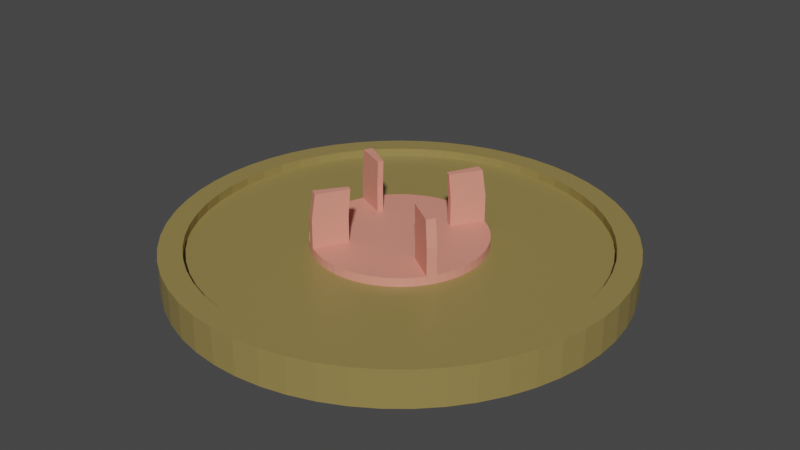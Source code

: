 # Source: PedestalHolder.blend  (saved by Blender 2.83.19; exported with 4.5.12 LTS)
import bpy
from mathutils import Matrix  # noqa: F401  (used for matrix-valued properties, if any)

bpy.ops.wm.read_factory_settings(use_empty=True)
scene = bpy.context.scene
scene.name = 'Scene'

# ---- collections
col_collection = bpy.data.collections.new('Collection'); scene.collection.children.link(col_collection)

# ---- materials (node trees are filled in below, after node groups)
mat_material = bpy.data.materials.new('Material')
mat_material.alpha_threshold = 0.0
mat_material.use_transparent_shadow = False
mat_material.line_color = (0.0, 0.0, 0.0, 1.0)
mat_material_001 = bpy.data.materials.new('Material.001')
mat_material_001.use_transparent_shadow = False

# ---- material node trees
mat_material.use_nodes = True; mat_material.node_tree.nodes.clear()
_N = mat_material.node_tree.nodes; _L = mat_material.node_tree.links
n0 = _N.new('ShaderNodeOutputMaterial'); n0.name = 'Material Output'; n0.location = (300, 300)
n1 = _N.new('ShaderNodeBsdfPrincipled'); n1.name = 'Principled BSDF'; n1.location = (10, 300)
n1.distribution = 'GGX'
n1.subsurface_method = 'BURLEY'
n1.inputs[0].default_value = (0.2989, 0.2246, 0.07144, 1.0)
n1.inputs[2].default_value = 0.4
n1.inputs[3].default_value = 1.45
n1.inputs[27].default_value = (0.0, 0.0, 0.0, 1.0)
n1.inputs[28].default_value = 1.0
_L.new(n1.outputs[0], n0.inputs[0])
n0.is_active_output = True
mat_material_001.use_nodes = True; mat_material_001.node_tree.nodes.clear()
_N = mat_material_001.node_tree.nodes; _L = mat_material_001.node_tree.links
n0 = _N.new('ShaderNodeBsdfPrincipled'); n0.name = 'Principled BSDF'; n0.location = (10, 300)
n0.distribution = 'GGX'
n0.subsurface_method = 'BURLEY'
n0.inputs[0].default_value = (0.8, 0.2922, 0.2206, 1.0)
n0.inputs[3].default_value = 1.45
n0.inputs[27].default_value = (0.0, 0.0, 0.0, 1.0)
n0.inputs[28].default_value = 1.0
n1 = _N.new('ShaderNodeOutputMaterial'); n1.name = 'Material Output'; n1.location = (300, 300)
_L.new(n0.outputs[0], n1.inputs[0])
n1.is_active_output = True

# ---- world
world_world = bpy.data.worlds.new('World'); scene.world = world_world
world_world.use_nodes = True; world_world.node_tree.nodes.clear()
_N = world_world.node_tree.nodes; _L = world_world.node_tree.links
n0 = _N.new('ShaderNodeOutputWorld'); n0.name = 'World Output'; n0.location = (300, 300)
n1 = _N.new('ShaderNodeBackground'); n1.name = 'Background'; n1.location = (10, 300)
n1.inputs[0].default_value = (0.05088, 0.05088, 0.05088, 1.0)
_L.new(n1.outputs[0], n0.inputs[0])
n0.is_active_output = True
world_world.color = (0.05088, 0.05088, 0.05088)
world_world.use_sun_shadow = False
world_world.sun_shadow_jitter_overblur = 0.0

# ---- meshes
me_cylinder = bpy.data.meshes.new('Cylinder')
me_cylinder.from_pydata([(0.0, 1.0, -1.0), (6.411e-08, 0.8977, 1.0), (0.114, 0.9935, -1.0), (0.1023, 0.8919, 1.0), (0.2265, 0.974, -1.0), (0.2033, 0.8744, 1.0), (0.336, 0.9418, -1.0), (0.3017, 0.8455, 1.0), (0.4412, 0.8974, -1.0), (0.3961, 0.8056, 1.0), (0.5406, 0.8413, -1.0), (0.4854, 0.7552, 1.0), (0.633, 0.7741, -1.0), (0.5683, 0.695, 1.0), (0.7171, 0.6969, -1.0), (0.6438, 0.6257, 1.0), (0.7919, 0.6106, -1.0), (0.7109, 0.5482, 1.0), (0.8563, 0.5164, -1.0), (0.7688, 0.4636, 1.0), (0.9096, 0.4154, -1.0), (0.8166, 0.3729, 1.0), (0.9511, 0.309, -1.0), (0.8538, 0.2774, 1.0), (0.9801, 0.1986, -1.0), (0.8799, 0.1783, 1.0), (0.9963, 0.08558, -1.0), (0.8944, 0.07682, 1.0), (0.9996, -0.02856, -1.0), (0.8974, -0.02564, 1.0), (0.9898, -0.1423, -1.0), (0.8886, -0.1278, 1.0), (0.9671, -0.2542, -1.0), (0.8682, -0.2282, 1.0), (0.9319, -0.3628, -1.0), (0.8366, -0.3257, 1.0), (0.8844, -0.4667, -1.0), (0.794, -0.4189, 1.0), (0.8255, -0.5644, -1.0), (0.7411, -0.5067, 1.0), (0.7557, -0.6549, -1.0), (0.6785, -0.5879, 1.0), (0.6762, -0.7367, -1.0), (0.607, -0.6614, 1.0), (0.5878, -0.809, -1.0), (0.5277, -0.7263, 1.0), (0.4917, -0.8707, -1.0), (0.4414, -0.7817, 1.0), (0.3893, -0.9211, -1.0), (0.3495, -0.8269, 1.0), (0.2817, -0.9595, -1.0), (0.2529, -0.8614, 1.0), (0.1705, -0.9854, -1.0), (0.1531, -0.8846, 1.0), (0.05709, -0.9984, -1.0), (0.05125, -0.8963, 1.0), (-0.05709, -0.9984, -1.0), (-0.05125, -0.8963, 1.0), (-0.1705, -0.9854, -1.0), (-0.1531, -0.8846, 1.0), (-0.2817, -0.9595, -1.0), (-0.2529, -0.8614, 1.0), (-0.3893, -0.9211, -1.0), (-0.3495, -0.8269, 1.0), (-0.4917, -0.8707, -1.0), (-0.4414, -0.7817, 1.0), (-0.5878, -0.809, -1.0), (-0.5277, -0.7263, 1.0), (-0.6762, -0.7367, -1.0), (-0.607, -0.6614, 1.0), (-0.7557, -0.6549, -1.0), (-0.6785, -0.5879, 1.0), (-0.8255, -0.5644, -1.0), (-0.7411, -0.5067, 1.0), (-0.8844, -0.4667, -1.0), (-0.794, -0.4189, 1.0), (-0.9319, -0.3628, -1.0), (-0.8366, -0.3257, 1.0), (-0.9671, -0.2542, -1.0), (-0.8682, -0.2282, 1.0), (-0.9898, -0.1423, -1.0), (-0.8886, -0.1278, 1.0), (-0.9996, -0.02856, -1.0), (-0.8974, -0.02564, 1.0), (-0.9963, 0.08557, -1.0), (-0.8944, 0.07682, 1.0), (-0.9801, 0.1986, -1.0), (-0.8799, 0.1783, 1.0), (-0.9511, 0.309, -1.0), (-0.8538, 0.2774, 1.0), (-0.9096, 0.4154, -1.0), (-0.8166, 0.3729, 1.0), (-0.8563, 0.5164, -1.0), (-0.7688, 0.4636, 1.0), (-0.7919, 0.6106, -1.0), (-0.7109, 0.5482, 1.0), (-0.7171, 0.6969, -1.0), (-0.6438, 0.6257, 1.0), (-0.633, 0.7741, -1.0), (-0.5683, 0.695, 1.0), (-0.5406, 0.8413, -1.0), (-0.4854, 0.7552, 1.0), (-0.4412, 0.8974, -1.0), (-0.3961, 0.8056, 1.0), (-0.3361, 0.9418, -1.0), (-0.3017, 0.8455, 1.0), (-0.2265, 0.974, -1.0), (-0.2033, 0.8744, 1.0), (-0.114, 0.9935, -1.0), (-0.1023, 0.8919, 1.0), (0.114, 0.9935, 1.0), (0.0, 1.0, 1.0), (0.2265, 0.974, 1.0), (0.336, 0.9418, 1.0), (0.4412, 0.8974, 1.0), (0.5406, 0.8413, 1.0), (0.633, 0.7741, 1.0), (0.7171, 0.6969, 1.0), (0.7919, 0.6106, 1.0), (0.8563, 0.5164, 1.0), (0.9096, 0.4154, 1.0), (0.9511, 0.309, 1.0), (0.9801, 0.1986, 1.0), (0.9963, 0.08558, 1.0), (0.9996, -0.02856, 1.0), (0.9898, -0.1423, 1.0), (0.9671, -0.2542, 1.0), (0.9319, -0.3628, 1.0), (0.8844, -0.4667, 1.0), (0.8255, -0.5644, 1.0), (0.7557, -0.6549, 1.0), (0.6762, -0.7367, 1.0), (0.5878, -0.809, 1.0), (0.4917, -0.8707, 1.0), (0.3893, -0.9211, 1.0), (0.2817, -0.9595, 1.0), (0.1705, -0.9854, 1.0), (0.05709, -0.9984, 1.0), (-0.05709, -0.9984, 1.0), (-0.1705, -0.9854, 1.0), (-0.2817, -0.9595, 1.0), (-0.3893, -0.9211, 1.0), (-0.4917, -0.8707, 1.0), (-0.5878, -0.809, 1.0), (-0.6762, -0.7367, 1.0), (-0.7557, -0.6549, 1.0), (-0.8255, -0.5644, 1.0), (-0.8844, -0.4667, 1.0), (-0.9319, -0.3628, 1.0), (-0.9671, -0.2542, 1.0), (-0.9898, -0.1423, 1.0), (-0.9996, -0.02856, 1.0), (-0.9963, 0.08557, 1.0), (-0.9801, 0.1986, 1.0), (-0.9511, 0.309, 1.0), (-0.9096, 0.4154, 1.0), (-0.8563, 0.5164, 1.0), (-0.7919, 0.6106, 1.0), (-0.7171, 0.6969, 1.0), (-0.633, 0.7741, 1.0), (-0.5406, 0.8413, 1.0), (-0.4412, 0.8974, 1.0), (-0.3361, 0.9418, 1.0), (-0.2265, 0.974, 1.0), (-0.114, 0.9935, 1.0), (0.04327, 0.3771, 0.5304), (4.238e-07, 0.3796, 0.5304), (0.08598, 0.3697, 0.5304), (0.1276, 0.3575, 0.5304), (0.1675, 0.3407, 0.5304), (0.2052, 0.3193, 0.5304), (0.2403, 0.2939, 0.5304), (0.2722, 0.2646, 0.5304), (0.3006, 0.2318, 0.5304), (0.3251, 0.196, 0.5304), (0.3453, 0.1577, 0.5304), (0.361, 0.1173, 0.5304), (0.372, 0.07539, 0.5304), (0.3782, 0.03249, 0.5304), (0.3795, -0.01084, 0.5304), (0.3757, -0.05402, 0.5304), (0.3671, -0.0965, 0.5304), (0.3537, -0.1377, 0.5304), (0.3357, -0.1772, 0.5304), (0.3134, -0.2143, 0.5304), (0.2869, -0.2486, 0.5304), (0.2567, -0.2797, 0.5304), (0.2231, -0.3071, 0.5304), (0.1867, -0.3305, 0.5304), (0.1478, -0.3497, 0.5304), (0.1069, -0.3642, 0.5304), (0.06473, -0.3741, 0.5304), (0.02167, -0.379, 0.5304), (-0.02167, -0.379, 0.5304), (-0.06473, -0.3741, 0.5304), (-0.1069, -0.3642, 0.5304), (-0.1478, -0.3497, 0.5304), (-0.1867, -0.3305, 0.5304), (-0.2231, -0.3071, 0.5304), (-0.2567, -0.2797, 0.5304), (-0.2869, -0.2486, 0.5304), (-0.3134, -0.2143, 0.5304), (-0.3357, -0.1772, 0.5304), (-0.3537, -0.1377, 0.5304), (-0.3671, -0.0965, 0.5304), (-0.3757, -0.05402, 0.5304), (-0.3795, -0.01084, 0.5304), (-0.3782, 0.03248, 0.5304), (-0.372, 0.07539, 0.5304), (-0.361, 0.1173, 0.5304), (-0.3453, 0.1577, 0.5304), (-0.3251, 0.196, 0.5304), (-0.3006, 0.2318, 0.5304), (-0.2722, 0.2646, 0.5304), (-0.2403, 0.2939, 0.5304), (-0.2052, 0.3193, 0.5304), (-0.1675, 0.3407, 0.5304), (-0.1276, 0.3575, 0.5304), (-0.08598, 0.3697, 0.5304), (-0.04327, 0.3771, 0.5304), (0.1023, 0.8919, 0.5304), (6.418e-08, 0.8977, 0.5304), (0.2033, 0.8744, 0.5304), (0.3017, 0.8455, 0.5304), (0.3961, 0.8056, 0.5304), (0.4854, 0.7552, 0.5304), (0.5683, 0.695, 0.5304), (0.6438, 0.6257, 0.5304), (0.7109, 0.5482, 0.5304), (0.7688, 0.4636, 0.5304), (0.8166, 0.3729, 0.5304), (0.8538, 0.2774, 0.5304), (0.8799, 0.1783, 0.5304), (0.8944, 0.07682, 0.5304), (0.8974, -0.02564, 0.5304), (0.8886, -0.1278, 0.5304), (0.8682, -0.2282, 0.5304), (0.8366, -0.3257, 0.5304), (0.794, -0.4189, 0.5304), (0.7411, -0.5067, 0.5304), (0.6785, -0.5879, 0.5304), (0.607, -0.6614, 0.5304), (0.5277, -0.7263, 0.5304), (0.4414, -0.7817, 0.5304), (0.3495, -0.8269, 0.5304), (0.2529, -0.8614, 0.5304), (0.1531, -0.8846, 0.5304), (0.05125, -0.8963, 0.5304), (-0.05125, -0.8963, 0.5304), (-0.1531, -0.8846, 0.5304), (-0.2529, -0.8614, 0.5304), (-0.3495, -0.8269, 0.5304), (-0.4414, -0.7817, 0.5304), (-0.5277, -0.7263, 0.5304), (-0.607, -0.6614, 0.5304), (-0.6785, -0.5879, 0.5304), (-0.7411, -0.5067, 0.5304), (-0.794, -0.4189, 0.5304), (-0.8366, -0.3257, 0.5304), (-0.8682, -0.2282, 0.5304), (-0.8886, -0.1278, 0.5304), (-0.8974, -0.02564, 0.5304), (-0.8944, 0.07682, 0.5304), (-0.8799, 0.1783, 0.5304), (-0.8538, 0.2774, 0.5304), (-0.8166, 0.3729, 0.5304), (-0.7688, 0.4636, 0.5304), (-0.7109, 0.5482, 0.5304), (-0.6438, 0.6257, 0.5304), (-0.5683, 0.695, 0.5304), (-0.4854, 0.7552, 0.5304), (-0.3961, 0.8056, 0.5304), (-0.3017, 0.8455, 0.5304), (-0.2033, 0.8744, 0.5304), (-0.1023, 0.8919, 0.5304), (0.02547, 0.222, 1.002), (5.695e-07, 0.2235, 1.002), (0.05062, 0.2177, 1.002), (0.0751, 0.2105, 1.002), (0.0986, 0.2005, 1.002), (0.1208, 0.188, 1.002), (0.1415, 0.173, 1.002), (0.1603, 0.1558, 1.002), (0.177, 0.1365, 1.002), (0.1914, 0.1154, 1.002), (0.2033, 0.09284, 1.002), (0.2125, 0.06906, 1.002), (0.219, 0.04438, 1.002), (0.2227, 0.01912, 1.002), (0.2234, -0.006382, 1.002), (0.2212, -0.0318, 1.002), (0.2161, -0.05681, 1.002), (0.2083, -0.08108, 1.002), (0.1977, -0.1043, 1.002), (0.1845, -0.1261, 1.002), (0.1689, -0.1463, 1.002), (0.1511, -0.1646, 1.002), (0.1314, -0.1808, 1.002), (0.1099, -0.1946, 1.002), (0.08699, -0.2059, 1.002), (0.06296, -0.2144, 1.002), (0.03811, -0.2202, 1.002), (0.01276, -0.2231, 1.002), (-0.01276, -0.2231, 1.002), (-0.03811, -0.2202, 1.002), (-0.06296, -0.2144, 1.002), (-0.08699, -0.2059, 1.002), (-0.1099, -0.1946, 1.002), (-0.1314, -0.1808, 1.002), (-0.1511, -0.1646, 1.002), (-0.1689, -0.1463, 1.002), (-0.1845, -0.1261, 1.002), (-0.1977, -0.1043, 1.002), (-0.2083, -0.08108, 1.002), (-0.2161, -0.05681, 1.002), (-0.2212, -0.0318, 1.002), (-0.2234, -0.006382, 1.002), (-0.2227, 0.01912, 1.002), (-0.219, 0.04438, 1.002), (-0.2125, 0.06906, 1.002), (-0.2033, 0.09284, 1.002), (-0.1914, 0.1154, 1.002), (-0.177, 0.1365, 1.002), (-0.1603, 0.1558, 1.002), (-0.1415, 0.173, 1.002), (-0.1208, 0.188, 1.002), (-0.0986, 0.2005, 1.002), (-0.0751, 0.2105, 1.002), (-0.05062, 0.2177, 1.002), (-0.02548, 0.222, 1.002), (0.04327, 0.3771, 1.002), (4.236e-07, 0.3796, 1.002), (0.08598, 0.3697, 1.002), (0.1276, 0.3575, 1.002), (0.1675, 0.3407, 1.002), (0.2052, 0.3193, 1.002), (0.2403, 0.2939, 1.002), (0.2722, 0.2646, 1.002), (0.3006, 0.2318, 1.002), (0.3251, 0.196, 1.002), (0.3453, 0.1577, 1.002), (0.361, 0.1173, 1.002), (0.372, 0.07539, 1.002), (0.3782, 0.03249, 1.002), (0.3795, -0.01084, 1.002), (0.3757, -0.05402, 1.002), (0.3671, -0.0965, 1.002), (0.3537, -0.1377, 1.002), (0.3357, -0.1772, 1.002), (0.3134, -0.2143, 1.002), (0.2869, -0.2486, 1.002), (0.2567, -0.2797, 1.002), (0.2231, -0.3071, 1.002), (0.1867, -0.3305, 1.002), (0.1478, -0.3497, 1.002), (0.1069, -0.3642, 1.002), (0.06473, -0.3741, 1.002), (0.02167, -0.379, 1.002), (-0.02167, -0.379, 1.002), (-0.06473, -0.3741, 1.002), (-0.1069, -0.3642, 1.002), (-0.1478, -0.3497, 1.002), (-0.1867, -0.3305, 1.002), (-0.2231, -0.3071, 1.002), (-0.2567, -0.2797, 1.002), (-0.2869, -0.2486, 1.002), (-0.3134, -0.2143, 1.002), (-0.3357, -0.1772, 1.002), (-0.3537, -0.1377, 1.002), (-0.3671, -0.0965, 1.002), (-0.3757, -0.05402, 1.002), (-0.3795, -0.01084, 1.002), (-0.3782, 0.03248, 1.002), (-0.372, 0.07539, 1.002), (-0.361, 0.1173, 1.002), (-0.3453, 0.1577, 1.002), (-0.3251, 0.196, 1.002), (-0.3006, 0.2318, 1.002), (-0.2722, 0.2646, 1.002), (-0.2403, 0.2939, 1.002), (-0.2052, 0.3193, 1.002), (-0.1675, 0.3407, 1.002), (-0.1276, 0.3575, 1.002), (-0.08598, 0.3697, 1.002), (-0.04327, 0.3771, 1.002), (0.2052, 0.3193, 2.492), (0.1675, 0.3407, 2.492), (0.3134, -0.2143, 2.492), (0.3357, -0.1772, 2.492), (-0.2231, -0.3071, 2.492), (-0.1867, -0.3305, 2.492), (-0.3251, 0.196, 2.492), (-0.3453, 0.1577, 2.492), (0.1208, 0.188, 2.492), (0.0986, 0.2005, 2.492), (0.1845, -0.1261, 2.492), (0.1977, -0.1043, 2.492), (-0.1314, -0.1808, 2.492), (-0.1099, -0.1946, 2.492), (-0.1914, 0.1154, 2.492), (-0.2033, 0.09284, 2.492), (0.1958, 0.305, 3.942), (0.1597, 0.3254, 3.942), (0.2991, -0.2048, 3.942), (0.3205, -0.1693, 3.942), (-0.2134, -0.2934, 3.942), (-0.1786, -0.3158, 3.942), (-0.3108, 0.1872, 3.942), (-0.3301, 0.1506, 3.942), (0.1152, 0.1795, 3.942), (0.09394, 0.1915, 3.942), (0.176, -0.1206, 3.942), (0.1886, -0.0997, 3.942), (-0.1257, -0.1728, 3.942), (-0.1052, -0.186, 3.942), (-0.1831, 0.1102, 3.942), (-0.1945, 0.08862, 3.942)], [], [(0, 111, 110, 2), (2, 110, 112, 4), (4, 112, 113, 6), (6, 113, 114, 8), (8, 114, 115, 10), (10, 115, 116, 12), (12, 116, 117, 14), (14, 117, 118, 16), (16, 118, 119, 18), (18, 119, 120, 20), (20, 120, 121, 22), (22, 121, 122, 24), (24, 122, 123, 26), (26, 123, 124, 28), (28, 124, 125, 30), (30, 125, 126, 32), (32, 126, 127, 34), (34, 127, 128, 36), (36, 128, 129, 38), (38, 129, 130, 40), (40, 130, 131, 42), (42, 131, 132, 44), (44, 132, 133, 46), (46, 133, 134, 48), (48, 134, 135, 50), (50, 135, 136, 52), (52, 136, 137, 54), (54, 137, 138, 56), (56, 138, 139, 58), (58, 139, 140, 60), (60, 140, 141, 62), (62, 141, 142, 64), (64, 142, 143, 66), (66, 143, 144, 68), (68, 144, 145, 70), (70, 145, 146, 72), (72, 146, 147, 74), (74, 147, 148, 76), (76, 148, 149, 78), (78, 149, 150, 80), (80, 150, 151, 82), (82, 151, 152, 84), (84, 152, 153, 86), (86, 153, 154, 88), (88, 154, 155, 90), (90, 155, 156, 92), (92, 156, 157, 94), (94, 157, 158, 96), (96, 158, 159, 98), (98, 159, 160, 100), (100, 160, 161, 102), (102, 161, 162, 104), (104, 162, 163, 106), (83, 81, 260, 261), (106, 163, 164, 108), (108, 164, 111, 0), (0, 2, 4, 6, 8, 10, 12, 14, 16, 18, 20, 22, 24, 26, 28, 30, 32, 34, 36, 38, 40, 42, 44, 46, 48, 50, 52, 54, 56, 58, 60, 62, 64, 66, 68, 70, 72, 74, 76, 78, 80, 82, 84, 86, 88, 90, 92, 94, 96, 98, 100, 102, 104, 106, 108), (1, 3, 110, 111), (3, 5, 112, 110), (5, 7, 113, 112), (7, 9, 114, 113), (9, 11, 115, 114), (11, 13, 116, 115), (13, 15, 117, 116), (15, 17, 118, 117), (17, 19, 119, 118), (19, 21, 120, 119), (21, 23, 121, 120), (23, 25, 122, 121), (25, 27, 123, 122), (27, 29, 124, 123), (29, 31, 125, 124), (31, 33, 126, 125), (33, 35, 127, 126), (35, 37, 128, 127), (37, 39, 129, 128), (39, 41, 130, 129), (41, 43, 131, 130), (43, 45, 132, 131), (45, 47, 133, 132), (47, 49, 134, 133), (49, 51, 135, 134), (51, 53, 136, 135), (53, 55, 137, 136), (55, 57, 138, 137), (57, 59, 139, 138), (59, 61, 140, 139), (61, 63, 141, 140), (63, 65, 142, 141), (65, 67, 143, 142), (67, 69, 144, 143), (69, 71, 145, 144), (71, 73, 146, 145), (73, 75, 147, 146), (75, 77, 148, 147), (77, 79, 149, 148), (79, 81, 150, 149), (81, 83, 151, 150), (83, 85, 152, 151), (85, 87, 153, 152), (87, 89, 154, 153), (89, 91, 155, 154), (91, 93, 156, 155), (93, 95, 157, 156), (95, 97, 158, 157), (97, 99, 159, 158), (99, 101, 160, 159), (101, 103, 161, 160), (103, 105, 162, 161), (105, 107, 163, 162), (107, 109, 164, 163), (109, 1, 111, 164), (169, 168, 333, 334), (31, 29, 234, 235), (85, 83, 261, 262), (33, 31, 235, 236), (87, 85, 262, 263), (35, 33, 236, 237), (89, 87, 263, 264), (37, 35, 237, 238), (91, 89, 264, 265), (39, 37, 238, 239), (93, 91, 265, 266), (41, 39, 239, 240), (95, 93, 266, 267), (43, 41, 240, 241), (97, 95, 267, 268), (45, 43, 241, 242), (99, 97, 268, 269), (47, 45, 242, 243), (101, 99, 269, 270), (49, 47, 243, 244), (103, 101, 270, 271), (51, 49, 244, 245), (105, 103, 271, 272), (53, 51, 245, 246), (107, 105, 272, 273), (55, 53, 246, 247), (3, 1, 221, 220), (109, 107, 273, 274), (57, 55, 247, 248), (5, 3, 220, 222), (1, 109, 274, 221), (59, 57, 248, 249), (7, 5, 222, 223), (61, 59, 249, 250), (9, 7, 223, 224), (63, 61, 250, 251), (11, 9, 224, 225), (65, 63, 251, 252), (13, 11, 225, 226), (67, 65, 252, 253), (15, 13, 226, 227), (69, 67, 253, 254), (17, 15, 227, 228), (71, 69, 254, 255), (19, 17, 228, 229), (73, 71, 255, 256), (21, 19, 229, 230), (75, 73, 256, 257), (23, 21, 230, 231), (77, 75, 257, 258), (25, 23, 231, 232), (79, 77, 258, 259), (27, 25, 232, 233), (81, 79, 259, 260), (29, 27, 233, 234), (166, 165, 220, 221), (165, 167, 222, 220), (167, 168, 223, 222), (168, 169, 224, 223), (169, 170, 225, 224), (170, 171, 226, 225), (171, 172, 227, 226), (172, 173, 228, 227), (173, 174, 229, 228), (174, 175, 230, 229), (175, 176, 231, 230), (176, 177, 232, 231), (177, 178, 233, 232), (178, 179, 234, 233), (179, 180, 235, 234), (180, 181, 236, 235), (181, 182, 237, 236), (182, 183, 238, 237), (183, 184, 239, 238), (184, 185, 240, 239), (185, 186, 241, 240), (186, 187, 242, 241), (187, 188, 243, 242), (188, 189, 244, 243), (189, 190, 245, 244), (190, 191, 246, 245), (191, 192, 247, 246), (192, 193, 248, 247), (193, 194, 249, 248), (194, 195, 250, 249), (195, 196, 251, 250), (196, 197, 252, 251), (197, 198, 253, 252), (198, 199, 254, 253), (199, 200, 255, 254), (200, 201, 256, 255), (201, 202, 257, 256), (202, 203, 258, 257), (203, 204, 259, 258), (204, 205, 260, 259), (205, 206, 261, 260), (206, 207, 262, 261), (207, 208, 263, 262), (208, 209, 264, 263), (209, 210, 265, 264), (210, 211, 266, 265), (211, 212, 267, 266), (212, 213, 268, 267), (213, 214, 269, 268), (214, 215, 270, 269), (215, 216, 271, 270), (216, 217, 272, 271), (217, 218, 273, 272), (218, 219, 274, 273), (219, 166, 221, 274), (275, 276, 329, 328, 327, 326, 325, 324, 323, 322, 321, 320, 319, 318, 317, 316, 315, 314, 313, 312, 311, 310, 309, 308, 307, 306, 305, 304, 303, 302, 301, 300, 299, 298, 297, 296, 295, 294, 293, 292, 291, 290, 289, 288, 287, 286, 285, 284, 283, 282, 281, 280, 279, 278, 277), (196, 195, 360, 361), (170, 169, 334, 335), (197, 196, 361, 362), (171, 170, 335, 336), (198, 197, 362, 363), (172, 171, 336, 337), (199, 198, 363, 364), (173, 172, 337, 338), (200, 199, 364, 365), (174, 173, 338, 339), (201, 200, 365, 366), (175, 174, 339, 340), (202, 201, 366, 367), (176, 175, 340, 341), (203, 202, 367, 368), (177, 176, 341, 342), (204, 203, 368, 369), (178, 177, 342, 343), (205, 204, 369, 370), (179, 178, 343, 344), (206, 205, 370, 371), (180, 179, 344, 345), (207, 206, 371, 372), (181, 180, 345, 346), (208, 207, 372, 373), (182, 181, 346, 347), (209, 208, 373, 374), (183, 182, 347, 348), (210, 209, 374, 375), (184, 183, 348, 349), (211, 210, 375, 376), (185, 184, 349, 350), (212, 211, 376, 377), (186, 185, 350, 351), (213, 212, 377, 378), (187, 186, 351, 352), (214, 213, 378, 379), (188, 187, 352, 353), (215, 214, 379, 380), (189, 188, 353, 354), (216, 215, 380, 381), (190, 189, 354, 355), (217, 216, 381, 382), (191, 190, 355, 356), (218, 217, 382, 383), (192, 191, 356, 357), (165, 166, 331, 330), (219, 218, 383, 384), (193, 192, 357, 358), (167, 165, 330, 332), (166, 219, 384, 331), (194, 193, 358, 359), (168, 167, 332, 333), (195, 194, 359, 360), (276, 275, 330, 331), (275, 277, 332, 330), (277, 278, 333, 332), (278, 279, 334, 333), (294, 349, 387, 395), (280, 281, 336, 335), (281, 282, 337, 336), (282, 283, 338, 337), (283, 284, 339, 338), (284, 285, 340, 339), (285, 286, 341, 340), (286, 287, 342, 341), (287, 288, 343, 342), (288, 289, 344, 343), (289, 290, 345, 344), (290, 291, 346, 345), (291, 292, 347, 346), (292, 293, 348, 347), (334, 279, 394, 386), (294, 295, 350, 349), (295, 296, 351, 350), (296, 297, 352, 351), (297, 298, 353, 352), (298, 299, 354, 353), (299, 300, 355, 354), (300, 301, 356, 355), (301, 302, 357, 356), (302, 303, 358, 357), (303, 304, 359, 358), (304, 305, 360, 359), (305, 306, 361, 360), (306, 307, 362, 361), (308, 363, 389, 397), (308, 309, 364, 363), (309, 310, 365, 364), (310, 311, 366, 365), (311, 312, 367, 366), (312, 313, 368, 367), (313, 314, 369, 368), (314, 315, 370, 369), (315, 316, 371, 370), (316, 317, 372, 371), (317, 318, 373, 372), (318, 319, 374, 373), (319, 320, 375, 374), (348, 293, 396, 388), (321, 322, 377, 376), (322, 323, 378, 377), (323, 324, 379, 378), (324, 325, 380, 379), (325, 326, 381, 380), (326, 327, 382, 381), (327, 328, 383, 382), (328, 329, 384, 383), (329, 276, 331, 384), (387, 388, 404, 403), (386, 394, 410, 402), (399, 391, 407, 415), (385, 386, 402, 401), (320, 321, 399, 400), (280, 335, 385, 393), (376, 375, 392, 391), (307, 308, 397, 398), (293, 294, 395, 396), (363, 362, 390, 389), (375, 320, 400, 392), (279, 280, 393, 394), (349, 348, 388, 387), (321, 376, 391, 399), (335, 334, 386, 385), (362, 307, 398, 390), (410, 409, 401, 402), (412, 411, 403, 404), (414, 413, 405, 406), (416, 415, 407, 408), (393, 385, 401, 409), (389, 390, 406, 405), (388, 396, 412, 404), (391, 392, 408, 407), (395, 387, 403, 411), (394, 393, 409, 410), (390, 398, 414, 406), (396, 395, 411, 412), (397, 389, 405, 413), (398, 397, 413, 414), (392, 400, 416, 408), (400, 399, 415, 416)])
me_cylinder.polygons.foreach_set('material_index', [0, 0, 0, 0, 0, 0, 0, 0, 0, 0, 0, 0, 0, 0, 0, 0, 0, 0, 0, 0, 0, 0, 0, 0, 0, 0, 0, 0, 0, 0, 0, 0, 0, 0, 0, 0, 0, 0, 0, 0, 0, 0, 0, 0, 0, 0, 0, 0, 0, 0, 0, 0, 0, 0, 0, 0, 0, 0, 0, 0, 0, 0, 0, 0, 0, 0, 0, 0, 0, 0, 0, 0, 0, 0, 0, 0, 0, 0, 0, 0, 0, 0, 0, 0, 0, 0, 0, 0, 0, 0, 0, 0, 0, 0, 0, 0, 0, 0, 0, 0, 0, 0, 0, 0, 0, 0, 0, 0, 0, 0, 0, 0, 1, 0, 0, 0, 0, 0, 0, 0, 0, 0, 0, 0, 0, 0, 0, 0, 0, 0, 0, 0, 0, 0, 0, 0, 0, 0, 0, 0, 0, 0, 0, 0, 0, 0, 0, 0, 0, 0, 0, 0, 0, 0, 0, 0, 0, 0, 0, 0, 0, 0, 0, 0, 0, 0, 0, 0, 0, 0, 0, 0, 0, 0, 0, 0, 0, 0, 0, 0, 0, 0, 0, 0, 0, 0, 0, 0, 0, 0, 0, 0, 0, 0, 0, 0, 0, 0, 0, 0, 0, 0, 0, 0, 0, 0, 0, 0, 0, 0, 0, 0, 0, 0, 0, 0, 0, 0, 0, 0, 0, 0, 1, 1, 1, 1, 1, 1, 1, 1, 1, 1, 1, 1, 1, 1, 1, 1, 1, 1, 1, 1, 1, 1, 1, 1, 1, 1, 1, 1, 1, 1, 1, 1, 1, 1, 1, 1, 1, 1, 1, 1, 1, 1, 1, 1, 1, 1, 1, 1, 1, 1, 1, 1, 1, 1, 1, 1, 1, 1, 1, 1, 1, 1, 1, 1, 1, 1, 1, 1, 1, 1, 1, 1, 1, 1, 1, 1, 1, 1, 1, 1, 1, 1, 1, 1, 1, 1, 1, 1, 1, 1, 1, 1, 1, 1, 1, 1, 1, 1, 1, 1, 1, 1, 1, 1, 1, 1, 1, 1, 1, 1, 1, 1, 1, 1, 1, 1, 1, 1, 1, 1, 1, 1, 1, 1, 1, 1, 1, 1, 1, 1, 1, 1, 1, 1, 1, 1, 1, 1, 1, 1, 1, 1])
_uv = me_cylinder.uv_layers.new(name='UVMap')
_uv.uv.foreach_set('vector', [1.0, 0.5, 1.0, 1.0, 0.9818, 1.0, 0.9818, 0.5, 0.9818, 0.5, 0.9818, 1.0, 0.9636, 1.0, 0.9636, 0.5, 0.9636, 0.5, 0.9636, 1.0, 0.9455, 1.0, 0.9455, 0.5, 0.9455, 0.5, 0.9455, 1.0, 0.9273, 1.0, 0.9273, 0.5, 0.9273, 0.5, 0.9273, 1.0, 0.9091, 1.0, 0.9091, 0.5, 0.9091, 0.5, 0.9091, 1.0, 0.8909, 1.0, 0.8909, 0.5, 0.8909, 0.5, 0.8909, 1.0, 0.8727, 1.0, 0.8727, 0.5, 0.8727, 0.5, 0.8727, 1.0, 0.8545, 1.0, 0.8545, 0.5, 0.8545, 0.5, 0.8545, 1.0, 0.8364, 1.0, 0.8364, 0.5, 0.8364, 0.5, 0.8364, 1.0, 0.8182, 1.0, 0.8182, 0.5, 0.8182, 0.5, 0.8182, 1.0, 0.8, 1.0, 0.8, 0.5, 0.8, 0.5, 0.8, 1.0, 0.7818, 1.0, 0.7818, 0.5, 0.7818, 0.5, 0.7818, 1.0, 0.7636, 1.0, 0.7636, 0.5, 0.7636, 0.5, 0.7636, 1.0, 0.7455, 1.0, 0.7455, 0.5, 0.7455, 0.5, 0.7455, 1.0, 0.7273, 1.0, 0.7273, 0.5, 0.7273, 0.5, 0.7273, 1.0, 0.7091, 1.0, 0.7091, 0.5, 0.7091, 0.5, 0.7091, 1.0, 0.6909, 1.0, 0.6909, 0.5, 0.6909, 0.5, 0.6909, 1.0, 0.6727, 1.0, 0.6727, 0.5, 0.6727, 0.5, 0.6727, 1.0, 0.6545, 1.0, 0.6545, 0.5, 0.6545, 0.5, 0.6545, 1.0, 0.6364, 1.0, 0.6364, 0.5, 0.6364, 0.5, 0.6364, 1.0, 0.6182, 1.0, 0.6182, 0.5, 0.6182, 0.5, 0.6182, 1.0, 0.6, 1.0, 0.6, 0.5, 0.6, 0.5, 0.6, 1.0, 0.5818, 1.0, 0.5818, 0.5, 0.5818, 0.5, 0.5818, 1.0, 0.5636, 1.0, 0.5636, 0.5, 0.5636, 0.5, 0.5636, 1.0, 0.5455, 1.0, 0.5455, 0.5, 0.5455, 0.5, 0.5455, 1.0, 0.5273, 1.0, 0.5273, 0.5, 0.5273, 0.5, 0.5273, 1.0, 0.5091, 1.0, 0.5091, 0.5, 0.5091, 0.5, 0.5091, 1.0, 0.4909, 1.0, 0.4909, 0.5, 0.4909, 0.5, 0.4909, 1.0, 0.4727, 1.0, 0.4727, 0.5, 0.4727, 0.5, 0.4727, 1.0, 0.4545, 1.0, 0.4545, 0.5, 0.4545, 0.5, 0.4545, 1.0, 0.4364, 1.0, 0.4364, 0.5, 0.4364, 0.5, 0.4364, 1.0, 0.4182, 1.0, 0.4182, 0.5, 0.4182, 0.5, 0.4182, 1.0, 0.4, 1.0, 0.4, 0.5, 0.4, 0.5, 0.4, 1.0, 0.3818, 1.0, 0.3818, 0.5, 0.3818, 0.5, 0.3818, 1.0, 0.3636, 1.0, 0.3636, 0.5, 0.3636, 0.5, 0.3636, 1.0, 0.3455, 1.0, 0.3455, 0.5, 0.3455, 0.5, 0.3455, 1.0, 0.3273, 1.0, 0.3273, 0.5, 0.3273, 0.5, 0.3273, 1.0, 0.3091, 1.0, 0.3091, 0.5, 0.3091, 0.5, 0.3091, 1.0, 0.2909, 1.0, 0.2909, 0.5, 0.2909, 0.5, 0.2909, 1.0, 0.2727, 1.0, 0.2727, 0.5, 0.2727, 0.5, 0.2727, 1.0, 0.2545, 1.0, 0.2545, 0.5, 0.2545, 0.5, 0.2545, 1.0, 0.2364, 1.0, 0.2364, 0.5, 0.2364, 0.5, 0.2364, 1.0, 0.2182, 1.0, 0.2182, 0.5, 0.2182, 0.5, 0.2182, 1.0, 0.2, 1.0, 0.2, 0.5, 0.2, 0.5, 0.2, 1.0, 0.1818, 1.0, 0.1818, 0.5, 0.1818, 0.5, 0.1818, 1.0, 0.1636, 1.0, 0.1636, 0.5, 0.1636, 0.5, 0.1636, 1.0, 0.1455, 1.0, 0.1455, 0.5, 0.1455, 0.5, 0.1455, 1.0, 0.1273, 1.0, 0.1273, 0.5, 0.1273, 0.5, 0.1273, 1.0, 0.1091, 1.0, 0.1091, 0.5, 0.1091, 0.5, 0.1091, 1.0, 0.09091, 1.0, 0.09091, 0.5, 0.09091, 0.5, 0.09091, 1.0, 0.07273, 1.0, 0.07273, 0.5, 0.07273, 0.5, 0.07273, 1.0, 0.05455, 1.0, 0.05455, 0.5, 0.05455, 0.5, 0.05455, 1.0, 0.03636, 1.0, 0.03636, 0.5, 0.03463, 0.2438, 0.03674, 0.2193, 0.03674, 0.2193, 0.03463, 0.2438, 0.03636, 0.5, 0.03636, 1.0, 0.01818, 1.0, 0.01818, 0.5, 0.01818, 0.5, 0.01818, 1.0, 3.241e-07, 1.0, 3.241e-07, 0.5, 0.75, 0.49, 0.7774, 0.4884, 0.8044, 0.4838, 0.8307, 0.476, 0.8559, 0.4654, 0.8798, 0.4519, 0.9019, 0.4358, 0.9221, 0.4173, 0.9401, 0.3966, 0.9555, 0.3739, 0.9683, 0.3497, 0.9783, 0.3242, 0.9852, 0.2977, 0.9891, 0.2705, 0.9899, 0.2431, 0.9876, 0.2158, 0.9821, 0.189, 0.9736, 0.1629, 0.9623, 0.138, 0.9481, 0.1145, 0.9314, 0.09283, 0.9123, 0.07318, 0.8911, 0.05584, 0.868, 0.04102, 0.8434, 0.02893, 0.8176, 0.01972, 0.7909, 0.01352, 0.7637, 0.01039, 0.7363, 0.01039, 0.7091, 0.01352, 0.6824, 0.01972, 0.6566, 0.02893, 0.632, 0.04102, 0.6089, 0.05584, 0.5877, 0.07318, 0.5686, 0.09283, 0.5519, 0.1145, 0.5377, 0.138, 0.5264, 0.1629, 0.5179, 0.189, 0.5124, 0.2158, 0.5101, 0.2431, 0.5109, 0.2705, 0.5148, 0.2977, 0.5217, 0.3242, 0.5317, 0.3497, 0.5445, 0.3739, 0.5599, 0.3966, 0.5779, 0.4173, 0.5981, 0.4358, 0.6202, 0.4519, 0.6441, 0.4654, 0.6693, 0.476, 0.6956, 0.4838, 0.7226, 0.4884, 0.25, 0.4655, 0.2746, 0.4641, 0.2774, 0.4884, 0.25, 0.49, 0.2746, 0.4641, 0.2988, 0.4599, 0.3044, 0.4838, 0.2774, 0.4884, 0.2988, 0.4599, 0.3224, 0.4529, 0.3307, 0.476, 0.3044, 0.4838, 0.3224, 0.4529, 0.3451, 0.4434, 0.3559, 0.4654, 0.3307, 0.476, 0.3451, 0.4434, 0.3665, 0.4313, 0.3798, 0.4519, 0.3559, 0.4654, 0.3665, 0.4313, 0.3864, 0.4168, 0.4019, 0.4358, 0.3798, 0.4519, 0.3864, 0.4168, 0.4045, 0.4002, 0.4221, 0.4173, 0.4019, 0.4358, 0.4045, 0.4002, 0.4206, 0.3816, 0.4401, 0.3966, 0.4221, 0.4173, 0.4206, 0.3816, 0.4345, 0.3613, 0.4555, 0.3739, 0.4401, 0.3966, 0.4345, 0.3613, 0.446, 0.3395, 0.4683, 0.3497, 0.4555, 0.3739, 0.446, 0.3395, 0.4549, 0.3166, 0.4783, 0.3242, 0.4683, 0.3497, 0.4549, 0.3166, 0.4612, 0.2928, 0.4852, 0.2977, 0.4783, 0.3242, 0.4612, 0.2928, 0.4647, 0.2684, 0.4891, 0.2705, 0.4852, 0.2977, 0.4647, 0.2684, 0.4654, 0.2438, 0.4899, 0.2431, 0.4891, 0.2705, 0.4654, 0.2438, 0.4633, 0.2193, 0.4876, 0.2158, 0.4899, 0.2431, 0.4633, 0.2193, 0.4584, 0.1952, 0.4821, 0.189, 0.4876, 0.2158, 0.4584, 0.1952, 0.4508, 0.1718, 0.4736, 0.1629, 0.4821, 0.189, 0.4508, 0.1718, 0.4406, 0.1495, 0.4623, 0.138, 0.4736, 0.1629, 0.4406, 0.1495, 0.4279, 0.1284, 0.4481, 0.1145, 0.4623, 0.138, 0.4279, 0.1284, 0.4128, 0.1089, 0.4314, 0.09283, 0.4481, 0.1145, 0.4128, 0.1089, 0.3957, 0.09126, 0.4123, 0.07318, 0.4314, 0.09283, 0.3957, 0.09126, 0.3766, 0.07569, 0.3911, 0.05584, 0.4123, 0.07318, 0.3766, 0.07569, 0.3559, 0.06239, 0.368, 0.04102, 0.3911, 0.05584, 0.3559, 0.06239, 0.3339, 0.05154, 0.3434, 0.02893, 0.368, 0.04102, 0.3339, 0.05154, 0.3107, 0.04327, 0.3176, 0.01972, 0.3434, 0.02893, 0.3107, 0.04327, 0.2867, 0.0377, 0.2909, 0.01352, 0.3176, 0.01972, 0.2867, 0.0377, 0.2623, 0.03489, 0.2637, 0.01039, 0.2909, 0.01352, 0.2623, 0.03489, 0.2377, 0.03489, 0.2363, 0.01039, 0.2637, 0.01039, 0.2377, 0.03489, 0.2133, 0.0377, 0.2091, 0.01352, 0.2363, 0.01039, 0.2133, 0.0377, 0.1893, 0.04327, 0.1824, 0.01972, 0.2091, 0.01352, 0.1893, 0.04327, 0.1661, 0.05154, 0.1566, 0.02893, 0.1824, 0.01972, 0.1661, 0.05154, 0.1441, 0.06239, 0.132, 0.04102, 0.1566, 0.02893, 0.1441, 0.06239, 0.1234, 0.07569, 0.1089, 0.05584, 0.132, 0.04102, 0.1234, 0.07569, 0.1043, 0.09126, 0.08772, 0.07318, 0.1089, 0.05584, 0.1043, 0.09126, 0.08717, 0.1089, 0.06862, 0.09283, 0.08772, 0.07318, 0.08717, 0.1089, 0.07215, 0.1284, 0.05189, 0.1145, 0.06862, 0.09283, 0.07215, 0.1284, 0.05944, 0.1495, 0.03774, 0.138, 0.05189, 0.1145, 0.05944, 0.1495, 0.04922, 0.1718, 0.02635, 0.1629, 0.03774, 0.138, 0.04922, 0.1718, 0.04162, 0.1952, 0.01788, 0.189, 0.02635, 0.1629, 0.04162, 0.1952, 0.03674, 0.2193, 0.01244, 0.2158, 0.01788, 0.189, 0.03674, 0.2193, 0.03463, 0.2438, 0.0101, 0.2431, 0.01244, 0.2158, 0.03463, 0.2438, 0.03533, 0.2684, 0.01088, 0.2705, 0.0101, 0.2431, 0.03533, 0.2684, 0.03883, 0.2928, 0.01478, 0.2977, 0.01088, 0.2705, 0.03883, 0.2928, 0.04509, 0.3166, 0.02175, 0.3242, 0.01478, 0.2977, 0.04509, 0.3166, 0.05401, 0.3395, 0.03169, 0.3497, 0.02175, 0.3242, 0.05401, 0.3395, 0.06549, 0.3613, 0.04448, 0.3739, 0.03169, 0.3497, 0.06549, 0.3613, 0.07938, 0.3816, 0.05994, 0.3966, 0.04448, 0.3739, 0.07938, 0.3816, 0.09549, 0.4002, 0.07789, 0.4173, 0.05994, 0.3966, 0.09549, 0.4002, 0.1136, 0.4168, 0.09808, 0.4358, 0.07789, 0.4173, 0.1136, 0.4168, 0.1335, 0.4313, 0.1202, 0.4519, 0.09808, 0.4358, 0.1335, 0.4313, 0.1549, 0.4434, 0.1441, 0.4654, 0.1202, 0.4519, 0.1549, 0.4434, 0.1776, 0.4529, 0.1693, 0.476, 0.1441, 0.4654, 0.1776, 0.4529, 0.2012, 0.4599, 0.1956, 0.4838, 0.1693, 0.476, 0.2012, 0.4599, 0.2254, 0.4641, 0.2226, 0.4884, 0.1956, 0.4838, 0.2254, 0.4641, 0.25, 0.4655, 0.25, 0.49, 0.2226, 0.4884, 0.2902, 0.3318, 0.2806, 0.3358, 0.2806, 0.3358, 0.2902, 0.3318, 0.4633, 0.2193, 0.4654, 0.2438, 0.4654, 0.2438, 0.4633, 0.2193, 0.03533, 0.2684, 0.03463, 0.2438, 0.03463, 0.2438, 0.03533, 0.2684, 0.4584, 0.1952, 0.4633, 0.2193, 0.4633, 0.2193, 0.4584, 0.1952, 0.03883, 0.2928, 0.03533, 0.2684, 0.03533, 0.2684, 0.03883, 0.2928, 0.4508, 0.1718, 0.4584, 0.1952, 0.4584, 0.1952, 0.4508, 0.1718, 0.04509, 0.3166, 0.03883, 0.2928, 0.03883, 0.2928, 0.04509, 0.3166, 0.4406, 0.1495, 0.4508, 0.1718, 0.4508, 0.1718, 0.4406, 0.1495, 0.05401, 0.3395, 0.04509, 0.3166, 0.04509, 0.3166, 0.05401, 0.3395, 0.4279, 0.1284, 0.4406, 0.1495, 0.4406, 0.1495, 0.4279, 0.1284, 0.06549, 0.3613, 0.05401, 0.3395, 0.05401, 0.3395, 0.06549, 0.3613, 0.4128, 0.1089, 0.4279, 0.1284, 0.4279, 0.1284, 0.4128, 0.1089, 0.07938, 0.3816, 0.06549, 0.3613, 0.06549, 0.3613, 0.07938, 0.3816, 0.3957, 0.09126, 0.4128, 0.1089, 0.4128, 0.1089, 0.3957, 0.09126, 0.09549, 0.4002, 0.07938, 0.3816, 0.07938, 0.3816, 0.09549, 0.4002, 0.3766, 0.07569, 0.3957, 0.09126, 0.3957, 0.09126, 0.3766, 0.07569, 0.1136, 0.4168, 0.09549, 0.4002, 0.09549, 0.4002, 0.1136, 0.4168, 0.3559, 0.06239, 0.3766, 0.07569, 0.3766, 0.07569, 0.3559, 0.06239, 0.1335, 0.4313, 0.1136, 0.4168, 0.1136, 0.4168, 0.1335, 0.4313, 0.3339, 0.05154, 0.3559, 0.06239, 0.3559, 0.06239, 0.3339, 0.05154, 0.1549, 0.4434, 0.1335, 0.4313, 0.1335, 0.4313, 0.1549, 0.4434, 0.3107, 0.04327, 0.3339, 0.05154, 0.3339, 0.05154, 0.3107, 0.04327, 0.1776, 0.4529, 0.1549, 0.4434, 0.1549, 0.4434, 0.1776, 0.4529, 0.2867, 0.0377, 0.3107, 0.04327, 0.3107, 0.04327, 0.2867, 0.0377, 0.2012, 0.4599, 0.1776, 0.4529, 0.1776, 0.4529, 0.2012, 0.4599, 0.2623, 0.03489, 0.2867, 0.0377, 0.2867, 0.0377, 0.2623, 0.03489, 0.2746, 0.4641, 0.25, 0.4655, 0.25, 0.4655, 0.2746, 0.4641, 0.2254, 0.4641, 0.2012, 0.4599, 0.2012, 0.4599, 0.2254, 0.4641, 0.2377, 0.03489, 0.2623, 0.03489, 0.2623, 0.03489, 0.2377, 0.03489, 0.2988, 0.4599, 0.2746, 0.4641, 0.2746, 0.4641, 0.2988, 0.4599, 0.25, 0.4655, 0.2254, 0.4641, 0.2254, 0.4641, 0.25, 0.4655, 0.2133, 0.0377, 0.2377, 0.03489, 0.2377, 0.03489, 0.2133, 0.0377, 0.3224, 0.4529, 0.2988, 0.4599, 0.2988, 0.4599, 0.3224, 0.4529, 0.1893, 0.04327, 0.2133, 0.0377, 0.2133, 0.0377, 0.1893, 0.04327, 0.3451, 0.4434, 0.3224, 0.4529, 0.3224, 0.4529, 0.3451, 0.4434, 0.1661, 0.05154, 0.1893, 0.04327, 0.1893, 0.04327, 0.1661, 0.05154, 0.3665, 0.4313, 0.3451, 0.4434, 0.3451, 0.4434, 0.3665, 0.4313, 0.1441, 0.06239, 0.1661, 0.05154, 0.1661, 0.05154, 0.1441, 0.06239, 0.3864, 0.4168, 0.3665, 0.4313, 0.3665, 0.4313, 0.3864, 0.4168, 0.1234, 0.07569, 0.1441, 0.06239, 0.1441, 0.06239, 0.1234, 0.07569, 0.4045, 0.4002, 0.3864, 0.4168, 0.3864, 0.4168, 0.4045, 0.4002, 0.1043, 0.09126, 0.1234, 0.07569, 0.1234, 0.07569, 0.1043, 0.09126, 0.4206, 0.3816, 0.4045, 0.4002, 0.4045, 0.4002, 0.4206, 0.3816, 0.08717, 0.1089, 0.1043, 0.09126, 0.1043, 0.09126, 0.08717, 0.1089, 0.4345, 0.3613, 0.4206, 0.3816, 0.4206, 0.3816, 0.4345, 0.3613, 0.07215, 0.1284, 0.08717, 0.1089, 0.08717, 0.1089, 0.07215, 0.1284, 0.446, 0.3395, 0.4345, 0.3613, 0.4345, 0.3613, 0.446, 0.3395, 0.05944, 0.1495, 0.07215, 0.1284, 0.07215, 0.1284, 0.05944, 0.1495, 0.4549, 0.3166, 0.446, 0.3395, 0.446, 0.3395, 0.4549, 0.3166, 0.04922, 0.1718, 0.05944, 0.1495, 0.05944, 0.1495, 0.04922, 0.1718, 0.4612, 0.2928, 0.4549, 0.3166, 0.4549, 0.3166, 0.4612, 0.2928, 0.04162, 0.1952, 0.04922, 0.1718, 0.04922, 0.1718, 0.04162, 0.1952, 0.4647, 0.2684, 0.4612, 0.2928, 0.4612, 0.2928, 0.4647, 0.2684, 0.03674, 0.2193, 0.04162, 0.1952, 0.04162, 0.1952, 0.03674, 0.2193, 0.4654, 0.2438, 0.4647, 0.2684, 0.4647, 0.2684, 0.4654, 0.2438, 0.25, 0.3411, 0.2604, 0.3405, 0.2746, 0.4641, 0.25, 0.4655, 0.2604, 0.3405, 0.2706, 0.3387, 0.2988, 0.4599, 0.2746, 0.4641, 0.2706, 0.3387, 0.2806, 0.3358, 0.3224, 0.4529, 0.2988, 0.4599, 0.2806, 0.3358, 0.2902, 0.3318, 0.3451, 0.4434, 0.3224, 0.4529, 0.2902, 0.3318, 0.2993, 0.3266, 0.3665, 0.4313, 0.3451, 0.4434, 0.2993, 0.3266, 0.3077, 0.3205, 0.3864, 0.4168, 0.3665, 0.4313, 0.3077, 0.3205, 0.3153, 0.3135, 0.4045, 0.4002, 0.3864, 0.4168, 0.3153, 0.3135, 0.3221, 0.3056, 0.4206, 0.3816, 0.4045, 0.4002, 0.3221, 0.3056, 0.328, 0.297, 0.4345, 0.3613, 0.4206, 0.3816, 0.328, 0.297, 0.3329, 0.2878, 0.446, 0.3395, 0.4345, 0.3613, 0.3329, 0.2878, 0.3366, 0.2782, 0.4549, 0.3166, 0.446, 0.3395, 0.3366, 0.2782, 0.3393, 0.2681, 0.4612, 0.2928, 0.4549, 0.3166, 0.3393, 0.2681, 0.3408, 0.2578, 0.4647, 0.2684, 0.4612, 0.2928, 0.3408, 0.2578, 0.3411, 0.2474, 0.4654, 0.2438, 0.4647, 0.2684, 0.3411, 0.2474, 0.3402, 0.237, 0.4633, 0.2193, 0.4654, 0.2438, 0.3402, 0.237, 0.3381, 0.2268, 0.4584, 0.1952, 0.4633, 0.2193, 0.3381, 0.2268, 0.3349, 0.2169, 0.4508, 0.1718, 0.4584, 0.1952, 0.3349, 0.2169, 0.3306, 0.2075, 0.4406, 0.1495, 0.4508, 0.1718, 0.3306, 0.2075, 0.3252, 0.1986, 0.4279, 0.1284, 0.4406, 0.1495, 0.3252, 0.1986, 0.3189, 0.1903, 0.4128, 0.1089, 0.4279, 0.1284, 0.3189, 0.1903, 0.3116, 0.1829, 0.3957, 0.09126, 0.4128, 0.1089, 0.3116, 0.1829, 0.3036, 0.1763, 0.3766, 0.07569, 0.3957, 0.09126, 0.3036, 0.1763, 0.2948, 0.1707, 0.3559, 0.06239, 0.3766, 0.07569, 0.2948, 0.1707, 0.2855, 0.1661, 0.3339, 0.05154, 0.3559, 0.06239, 0.2855, 0.1661, 0.2757, 0.1626, 0.3107, 0.04327, 0.3339, 0.05154, 0.2757, 0.1626, 0.2655, 0.1602, 0.2867, 0.0377, 0.3107, 0.04327, 0.2655, 0.1602, 0.2552, 0.159, 0.2623, 0.03489, 0.2867, 0.0377, 0.2552, 0.159, 0.2448, 0.159, 0.2377, 0.03489, 0.2623, 0.03489, 0.2448, 0.159, 0.2345, 0.1602, 0.2133, 0.0377, 0.2377, 0.03489, 0.2345, 0.1602, 0.2243, 0.1626, 0.1893, 0.04327, 0.2133, 0.0377, 0.2243, 0.1626, 0.2145, 0.1661, 0.1661, 0.05154, 0.1893, 0.04327, 0.2145, 0.1661, 0.2052, 0.1707, 0.1441, 0.06239, 0.1661, 0.05154, 0.2052, 0.1707, 0.1964, 0.1763, 0.1234, 0.07569, 0.1441, 0.06239, 0.1964, 0.1763, 0.1884, 0.1829, 0.1043, 0.09126, 0.1234, 0.07569, 0.1884, 0.1829, 0.1811, 0.1903, 0.08717, 0.1089, 0.1043, 0.09126, 0.1811, 0.1903, 0.1748, 0.1986, 0.07215, 0.1284, 0.08717, 0.1089, 0.1748, 0.1986, 0.1694, 0.2075, 0.05944, 0.1495, 0.07215, 0.1284, 0.1694, 0.2075, 0.1651, 0.2169, 0.04922, 0.1718, 0.05944, 0.1495, 0.1651, 0.2169, 0.1619, 0.2268, 0.04162, 0.1952, 0.04922, 0.1718, 0.1619, 0.2268, 0.1598, 0.237, 0.03674, 0.2193, 0.04162, 0.1952, 0.1598, 0.237, 0.1589, 0.2474, 0.03463, 0.2438, 0.03674, 0.2193, 0.1589, 0.2474, 0.1592, 0.2578, 0.03533, 0.2684, 0.03463, 0.2438, 0.1592, 0.2578, 0.1607, 0.2681, 0.03883, 0.2928, 0.03533, 0.2684, 0.1607, 0.2681, 0.1634, 0.2782, 0.04509, 0.3166, 0.03883, 0.2928, 0.1634, 0.2782, 0.1671, 0.2878, 0.05401, 0.3395, 0.04509, 0.3166, 0.1671, 0.2878, 0.172, 0.297, 0.06549, 0.3613, 0.05401, 0.3395, 0.172, 0.297, 0.1779, 0.3056, 0.07938, 0.3816, 0.06549, 0.3613, 0.1779, 0.3056, 0.1847, 0.3135, 0.09549, 0.4002, 0.07938, 0.3816, 0.1847, 0.3135, 0.1923, 0.3205, 0.1136, 0.4168, 0.09549, 0.4002, 0.1923, 0.3205, 0.2007, 0.3266, 0.1335, 0.4313, 0.1136, 0.4168, 0.2007, 0.3266, 0.2098, 0.3318, 0.1549, 0.4434, 0.1335, 0.4313, 0.2098, 0.3318, 0.2194, 0.3358, 0.1776, 0.4529, 0.1549, 0.4434, 0.2194, 0.3358, 0.2294, 0.3387, 0.2012, 0.4599, 0.1776, 0.4529, 0.2294, 0.3387, 0.2396, 0.3405, 0.2254, 0.4641, 0.2012, 0.4599, 0.2396, 0.3405, 0.25, 0.3411, 0.25, 0.4655, 0.2254, 0.4641, 0.2561, 0.3033, 0.25, 0.3036, 0.2439, 0.3033, 0.2379, 0.3022, 0.232, 0.3005, 0.2263, 0.2981, 0.221, 0.2951, 0.216, 0.2915, 0.2115, 0.2874, 0.2075, 0.2828, 0.2041, 0.2777, 0.2012, 0.2723, 0.199, 0.2666, 0.1974, 0.2607, 0.1966, 0.2546, 0.1964, 0.2485, 0.1969, 0.2424, 0.1981, 0.2364, 0.2, 0.2305, 0.2026, 0.225, 0.2057, 0.2197, 0.2095, 0.2149, 0.2137, 0.2105, 0.2185, 0.2066, 0.2236, 0.2033, 0.2291, 0.2006, 0.2349, 0.1985, 0.2409, 0.1972, 0.2469, 0.1965, 0.2531, 0.1965, 0.2591, 0.1972, 0.2651, 0.1985, 0.2709, 0.2006, 0.2764, 0.2033, 0.2815, 0.2066, 0.2863, 0.2105, 0.2905, 0.2149, 0.2943, 0.2197, 0.2974, 0.225, 0.3, 0.2305, 0.3019, 0.2364, 0.3031, 0.2424, 0.3036, 0.2485, 0.3034, 0.2546, 0.3026, 0.2607, 0.301, 0.2666, 0.2988, 0.2723, 0.2959, 0.2777, 0.2925, 0.2828, 0.2885, 0.2874, 0.284, 0.2915, 0.279, 0.2951, 0.2737, 0.2981, 0.268, 0.3005, 0.2621, 0.3022, 0.2145, 0.1661, 0.2243, 0.1626, 0.2243, 0.1626, 0.2145, 0.1661, 0.2993, 0.3266, 0.2902, 0.3318, 0.2902, 0.3318, 0.2993, 0.3266, 0.2052, 0.1707, 0.2145, 0.1661, 0.2145, 0.1661, 0.2052, 0.1707, 0.3077, 0.3205, 0.2993, 0.3266, 0.2993, 0.3266, 0.3077, 0.3205, 0.1964, 0.1763, 0.2052, 0.1707, 0.2052, 0.1707, 0.1964, 0.1763, 0.3153, 0.3135, 0.3077, 0.3205, 0.3077, 0.3205, 0.3153, 0.3135, 0.1884, 0.1829, 0.1964, 0.1763, 0.1964, 0.1763, 0.1884, 0.1829, 0.3221, 0.3056, 0.3153, 0.3135, 0.3153, 0.3135, 0.3221, 0.3056, 0.1811, 0.1903, 0.1884, 0.1829, 0.1884, 0.1829, 0.1811, 0.1903, 0.328, 0.297, 0.3221, 0.3056, 0.3221, 0.3056, 0.328, 0.297, 0.1748, 0.1986, 0.1811, 0.1903, 0.1811, 0.1903, 0.1748, 0.1986, 0.3329, 0.2878, 0.328, 0.297, 0.328, 0.297, 0.3329, 0.2878, 0.1694, 0.2075, 0.1748, 0.1986, 0.1748, 0.1986, 0.1694, 0.2075, 0.3366, 0.2782, 0.3329, 0.2878, 0.3329, 0.2878, 0.3366, 0.2782, 0.1651, 0.2169, 0.1694, 0.2075, 0.1694, 0.2075, 0.1651, 0.2169, 0.3393, 0.2681, 0.3366, 0.2782, 0.3366, 0.2782, 0.3393, 0.2681, 0.1619, 0.2268, 0.1651, 0.2169, 0.1651, 0.2169, 0.1619, 0.2268, 0.3408, 0.2578, 0.3393, 0.2681, 0.3393, 0.2681, 0.3408, 0.2578, 0.1598, 0.237, 0.1619, 0.2268, 0.1619, 0.2268, 0.1598, 0.237, 0.3411, 0.2474, 0.3408, 0.2578, 0.3408, 0.2578, 0.3411, 0.2474, 0.1589, 0.2474, 0.1598, 0.237, 0.1598, 0.237, 0.1589, 0.2474, 0.3402, 0.237, 0.3411, 0.2474, 0.3411, 0.2474, 0.3402, 0.237, 0.1592, 0.2578, 0.1589, 0.2474, 0.1589, 0.2474, 0.1592, 0.2578, 0.3381, 0.2268, 0.3402, 0.237, 0.3402, 0.237, 0.3381, 0.2268, 0.1607, 0.2681, 0.1592, 0.2578, 0.1592, 0.2578, 0.1607, 0.2681, 0.3349, 0.2169, 0.3381, 0.2268, 0.3381, 0.2268, 0.3349, 0.2169, 0.1634, 0.2782, 0.1607, 0.2681, 0.1607, 0.2681, 0.1634, 0.2782, 0.3306, 0.2075, 0.3349, 0.2169, 0.3349, 0.2169, 0.3306, 0.2075, 0.1671, 0.2878, 0.1634, 0.2782, 0.1634, 0.2782, 0.1671, 0.2878, 0.3252, 0.1986, 0.3306, 0.2075, 0.3306, 0.2075, 0.3252, 0.1986, 0.172, 0.297, 0.1671, 0.2878, 0.1671, 0.2878, 0.172, 0.297, 0.3189, 0.1903, 0.3252, 0.1986, 0.3252, 0.1986, 0.3189, 0.1903, 0.1779, 0.3056, 0.172, 0.297, 0.172, 0.297, 0.1779, 0.3056, 0.3116, 0.1829, 0.3189, 0.1903, 0.3189, 0.1903, 0.3116, 0.1829, 0.1847, 0.3135, 0.1779, 0.3056, 0.1779, 0.3056, 0.1847, 0.3135, 0.3036, 0.1763, 0.3116, 0.1829, 0.3116, 0.1829, 0.3036, 0.1763, 0.1923, 0.3205, 0.1847, 0.3135, 0.1847, 0.3135, 0.1923, 0.3205, 0.2948, 0.1707, 0.3036, 0.1763, 0.3036, 0.1763, 0.2948, 0.1707, 0.2007, 0.3266, 0.1923, 0.3205, 0.1923, 0.3205, 0.2007, 0.3266, 0.2855, 0.1661, 0.2948, 0.1707, 0.2948, 0.1707, 0.2855, 0.1661, 0.2098, 0.3318, 0.2007, 0.3266, 0.2007, 0.3266, 0.2098, 0.3318, 0.2757, 0.1626, 0.2855, 0.1661, 0.2855, 0.1661, 0.2757, 0.1626, 0.2194, 0.3358, 0.2098, 0.3318, 0.2098, 0.3318, 0.2194, 0.3358, 0.2655, 0.1602, 0.2757, 0.1626, 0.2757, 0.1626, 0.2655, 0.1602, 0.2294, 0.3387, 0.2194, 0.3358, 0.2194, 0.3358, 0.2294, 0.3387, 0.2552, 0.159, 0.2655, 0.1602, 0.2655, 0.1602, 0.2552, 0.159, 0.2604, 0.3405, 0.25, 0.3411, 0.25, 0.3411, 0.2604, 0.3405, 0.2396, 0.3405, 0.2294, 0.3387, 0.2294, 0.3387, 0.2396, 0.3405, 0.2448, 0.159, 0.2552, 0.159, 0.2552, 0.159, 0.2448, 0.159, 0.2706, 0.3387, 0.2604, 0.3405, 0.2604, 0.3405, 0.2706, 0.3387, 0.25, 0.3411, 0.2396, 0.3405, 0.2396, 0.3405, 0.25, 0.3411, 0.2345, 0.1602, 0.2448, 0.159, 0.2448, 0.159, 0.2345, 0.1602, 0.2806, 0.3358, 0.2706, 0.3387, 0.2706, 0.3387, 0.2806, 0.3358, 0.2243, 0.1626, 0.2345, 0.1602, 0.2345, 0.1602, 0.2243, 0.1626, 0.25, 0.3036, 0.2561, 0.3033, 0.2604, 0.3405, 0.25, 0.3411, 0.2561, 0.3033, 0.2621, 0.3022, 0.2706, 0.3387, 0.2604, 0.3405, 0.2621, 0.3022, 0.268, 0.3005, 0.2806, 0.3358, 0.2706, 0.3387, 0.268, 0.3005, 0.2737, 0.2981, 0.2902, 0.3318, 0.2806, 0.3358, 0.2943, 0.2197, 0.3252, 0.1986, 0.3252, 0.1986, 0.2943, 0.2197, 0.279, 0.2951, 0.284, 0.2915, 0.3077, 0.3205, 0.2993, 0.3266, 0.284, 0.2915, 0.2885, 0.2874, 0.3153, 0.3135, 0.3077, 0.3205, 0.2885, 0.2874, 0.2925, 0.2828, 0.3221, 0.3056, 0.3153, 0.3135, 0.2925, 0.2828, 0.2959, 0.2777, 0.328, 0.297, 0.3221, 0.3056, 0.2959, 0.2777, 0.2988, 0.2723, 0.3329, 0.2878, 0.328, 0.297, 0.2988, 0.2723, 0.301, 0.2666, 0.3366, 0.2782, 0.3329, 0.2878, 0.301, 0.2666, 0.3026, 0.2607, 0.3393, 0.2681, 0.3366, 0.2782, 0.3026, 0.2607, 0.3034, 0.2546, 0.3408, 0.2578, 0.3393, 0.2681, 0.3034, 0.2546, 0.3036, 0.2485, 0.3411, 0.2474, 0.3408, 0.2578, 0.3036, 0.2485, 0.3031, 0.2424, 0.3402, 0.237, 0.3411, 0.2474, 0.3031, 0.2424, 0.3019, 0.2364, 0.3381, 0.2268, 0.3402, 0.237, 0.3019, 0.2364, 0.3, 0.2305, 0.3349, 0.2169, 0.3381, 0.2268, 0.3, 0.2305, 0.2974, 0.225, 0.3306, 0.2075, 0.3349, 0.2169, 0.2902, 0.3318, 0.2737, 0.2981, 0.2737, 0.2981, 0.2902, 0.3318, 0.2943, 0.2197, 0.2905, 0.2149, 0.3189, 0.1903, 0.3252, 0.1986, 0.2905, 0.2149, 0.2863, 0.2105, 0.3116, 0.1829, 0.3189, 0.1903, 0.2863, 0.2105, 0.2815, 0.2066, 0.3036, 0.1763, 0.3116, 0.1829, 0.2815, 0.2066, 0.2764, 0.2033, 0.2948, 0.1707, 0.3036, 0.1763, 0.2764, 0.2033, 0.2709, 0.2006, 0.2855, 0.1661, 0.2948, 0.1707, 0.2709, 0.2006, 0.2651, 0.1985, 0.2757, 0.1626, 0.2855, 0.1661, 0.2651, 0.1985, 0.2591, 0.1972, 0.2655, 0.1602, 0.2757, 0.1626, 0.2591, 0.1972, 0.2531, 0.1965, 0.2552, 0.159, 0.2655, 0.1602, 0.2531, 0.1965, 0.2469, 0.1965, 0.2448, 0.159, 0.2552, 0.159, 0.2469, 0.1965, 0.2409, 0.1972, 0.2345, 0.1602, 0.2448, 0.159, 0.2409, 0.1972, 0.2349, 0.1985, 0.2243, 0.1626, 0.2345, 0.1602, 0.2349, 0.1985, 0.2291, 0.2006, 0.2145, 0.1661, 0.2243, 0.1626, 0.2291, 0.2006, 0.2236, 0.2033, 0.2052, 0.1707, 0.2145, 0.1661, 0.2185, 0.2066, 0.1964, 0.1763, 0.1964, 0.1763, 0.2185, 0.2066, 0.2185, 0.2066, 0.2137, 0.2105, 0.1884, 0.1829, 0.1964, 0.1763, 0.2137, 0.2105, 0.2095, 0.2149, 0.1811, 0.1903, 0.1884, 0.1829, 0.2095, 0.2149, 0.2057, 0.2197, 0.1748, 0.1986, 0.1811, 0.1903, 0.2057, 0.2197, 0.2026, 0.225, 0.1694, 0.2075, 0.1748, 0.1986, 0.2026, 0.225, 0.2, 0.2305, 0.1651, 0.2169, 0.1694, 0.2075, 0.2, 0.2305, 0.1981, 0.2364, 0.1619, 0.2268, 0.1651, 0.2169, 0.1981, 0.2364, 0.1969, 0.2424, 0.1598, 0.237, 0.1619, 0.2268, 0.1969, 0.2424, 0.1964, 0.2485, 0.1589, 0.2474, 0.1598, 0.237, 0.1964, 0.2485, 0.1966, 0.2546, 0.1592, 0.2578, 0.1589, 0.2474, 0.1966, 0.2546, 0.1974, 0.2607, 0.1607, 0.2681, 0.1592, 0.2578, 0.1974, 0.2607, 0.199, 0.2666, 0.1634, 0.2782, 0.1607, 0.2681, 0.199, 0.2666, 0.2012, 0.2723, 0.1671, 0.2878, 0.1634, 0.2782, 0.3306, 0.2075, 0.2974, 0.225, 0.2974, 0.225, 0.3306, 0.2075, 0.2041, 0.2777, 0.2075, 0.2828, 0.1779, 0.3056, 0.172, 0.297, 0.2075, 0.2828, 0.2115, 0.2874, 0.1847, 0.3135, 0.1779, 0.3056, 0.2115, 0.2874, 0.216, 0.2915, 0.1923, 0.3205, 0.1847, 0.3135, 0.216, 0.2915, 0.221, 0.2951, 0.2007, 0.3266, 0.1923, 0.3205, 0.221, 0.2951, 0.2263, 0.2981, 0.2098, 0.3318, 0.2007, 0.3266, 0.2263, 0.2981, 0.232, 0.3005, 0.2194, 0.3358, 0.2098, 0.3318, 0.232, 0.3005, 0.2379, 0.3022, 0.2294, 0.3387, 0.2194, 0.3358, 0.2379, 0.3022, 0.2439, 0.3033, 0.2396, 0.3405, 0.2294, 0.3387, 0.2439, 0.3033, 0.25, 0.3036, 0.25, 0.3411, 0.2396, 0.3405, 0.3252, 0.1986, 0.3306, 0.2075, 0.3306, 0.2075, 0.3252, 0.1986, 0.2902, 0.3318, 0.2737, 0.2981, 0.2737, 0.2981, 0.2902, 0.3318, 0.2041, 0.2777, 0.172, 0.297, 0.172, 0.297, 0.2041, 0.2777, 0.2993, 0.3266, 0.2902, 0.3318, 0.2902, 0.3318, 0.2993, 0.3266, 0.2012, 0.2723, 0.2041, 0.2777, 0.2041, 0.2777, 0.2012, 0.2723, 0.279, 0.2951, 0.2993, 0.3266, 0.2993, 0.3266, 0.279, 0.2951, 0.172, 0.297, 0.1671, 0.2878, 0.1671, 0.2878, 0.172, 0.297, 0.2236, 0.2033, 0.2185, 0.2066, 0.2185, 0.2066, 0.2236, 0.2033, 0.2974, 0.225, 0.2943, 0.2197, 0.2943, 0.2197, 0.2974, 0.225, 0.1964, 0.1763, 0.2052, 0.1707, 0.2052, 0.1707, 0.1964, 0.1763, 0.1671, 0.2878, 0.2012, 0.2723, 0.2012, 0.2723, 0.1671, 0.2878, 0.2737, 0.2981, 0.279, 0.2951, 0.279, 0.2951, 0.2737, 0.2981, 0.3252, 0.1986, 0.3306, 0.2075, 0.3306, 0.2075, 0.3252, 0.1986, 0.2041, 0.2777, 0.172, 0.297, 0.172, 0.297, 0.2041, 0.2777, 0.2993, 0.3266, 0.2902, 0.3318, 0.2902, 0.3318, 0.2993, 0.3266, 0.2052, 0.1707, 0.2236, 0.2033, 0.2236, 0.2033, 0.2052, 0.1707, 0.2737, 0.2981, 0.279, 0.2951, 0.2993, 0.3266, 0.2902, 0.3318, 0.2974, 0.225, 0.2943, 0.2197, 0.3252, 0.1986, 0.3306, 0.2075, 0.2236, 0.2033, 0.2185, 0.2066, 0.1964, 0.1763, 0.2052, 0.1707, 0.2012, 0.2723, 0.2041, 0.2777, 0.172, 0.297, 0.1671, 0.2878, 0.279, 0.2951, 0.2993, 0.3266, 0.2993, 0.3266, 0.279, 0.2951, 0.1964, 0.1763, 0.2052, 0.1707, 0.2052, 0.1707, 0.1964, 0.1763, 0.3306, 0.2075, 0.2974, 0.225, 0.2974, 0.225, 0.3306, 0.2075, 0.172, 0.297, 0.1671, 0.2878, 0.1671, 0.2878, 0.172, 0.297, 0.2943, 0.2197, 0.3252, 0.1986, 0.3252, 0.1986, 0.2943, 0.2197, 0.2737, 0.2981, 0.279, 0.2951, 0.279, 0.2951, 0.2737, 0.2981, 0.2052, 0.1707, 0.2236, 0.2033, 0.2236, 0.2033, 0.2052, 0.1707, 0.2974, 0.225, 0.2943, 0.2197, 0.2943, 0.2197, 0.2974, 0.225, 0.2185, 0.2066, 0.1964, 0.1763, 0.1964, 0.1763, 0.2185, 0.2066, 0.2236, 0.2033, 0.2185, 0.2066, 0.2185, 0.2066, 0.2236, 0.2033, 0.1671, 0.2878, 0.2012, 0.2723, 0.2012, 0.2723, 0.1671, 0.2878, 0.2012, 0.2723, 0.2041, 0.2777, 0.2041, 0.2777, 0.2012, 0.2723])
me_cylinder.materials.append(mat_material)
me_cylinder.materials.append(mat_material_001)
me_cylinder.use_remesh_fix_poles = True
me_cylinder.use_remesh_preserve_attributes = False
me_cylinder.use_mirror_vertex_groups = False
me_cylinder.update()

# ---- objects
ob_cylinder = bpy.data.objects.new('Cylinder', me_cylinder)

# ---- transforms, parenting, visibility, modifiers, constraints
ob_cylinder.location = (0.0, 0.0, 0.0)
ob_cylinder.scale = (1.0, 1.0, 0.08175)
ob_cylinder.lineart.crease_threshold = 0.0

# ---- collection membership
col_collection.objects.link(ob_cylinder)

# ---- scene / render settings (as saved in the file)
scene.frame_start = 1; scene.frame_end = 250; scene.frame_set(1)
scene.render.engine = 'BLENDER_EEVEE_NEXT'
scene.cycles.use_denoising = False
scene.cycles.samples = 128
scene.cycles.sampling_pattern = 'TABULATED_SOBOL'
scene.cycles.use_adaptive_sampling = False
scene.cycles.use_light_tree = False
scene.view_settings.view_transform = 'Filmic'
bpy.context.view_layer.update()

# ---- added for rendering (the .blend has no active camera and no usable light): camera, sun
cam_auto = bpy.data.cameras.new('AutoCamera')
cam_auto.lens = 50.0
cam_auto.sensor_width = 36.0
cam_auto.clip_end = 1000.0
ob_auto_camera = bpy.data.objects.new('AutoCamera', cam_auto)
scene.collection.objects.link(ob_auto_camera)
ob_auto_camera.location = (2.64191, -3.16948, 2.23379)
ob_auto_camera.rotation_euler = (1.09748, -7.21219e-08, 0.694738)
scene.camera = ob_auto_camera
light_auto_sun = bpy.data.lights.new('AutoSun', 'SUN')
light_auto_sun.energy = 3.0
light_auto_sun.angle = 0.0523599
ob_auto_sun = bpy.data.objects.new('AutoSun', light_auto_sun)
scene.collection.objects.link(ob_auto_sun)
ob_auto_sun.rotation_euler = (0.872665, 0.174533, 0.523599)
bpy.context.view_layer.update()
